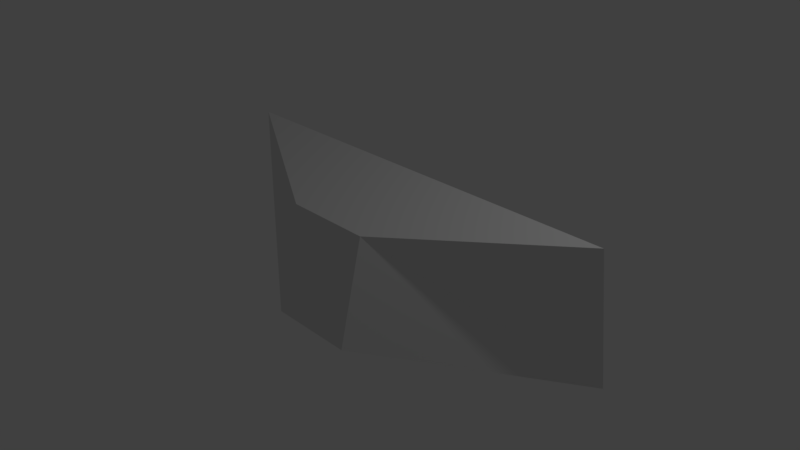 # Source: challenger1970B.blend  (saved by Blender 2.79.0; exported with 4.5.12 LTS)
import bpy
from mathutils import Matrix  # noqa: F401  (used for matrix-valued properties, if any)

bpy.ops.wm.read_factory_settings(use_empty=True)
scene = bpy.context.scene
scene.name = 'Scene'

# ---- collections
col_collection_1 = bpy.data.collections.new('Collection 1'); scene.collection.children.link(col_collection_1)

# ---- materials (node trees are filled in below, after node groups)
mat_material = bpy.data.materials.new('Material')
mat_material.alpha_threshold = 0.0
mat_material.use_transparent_shadow = False
mat_material.roughness = 0.5
mat_material.line_color = (0.0, 0.0, 0.0, 1.0)

# ---- material node trees

# ---- world
world_world = bpy.data.worlds.new('World'); scene.world = world_world
world_world.color = (0.05088, 0.05088, 0.05088)
world_world.use_sun_shadow = False
world_world.sun_shadow_jitter_overblur = 0.0
world_world.cycles.sampling_method = 'MANUAL'

# ---- cameras
cam_camera = bpy.data.cameras.new('Camera')
cam_camera.clip_end = 100.0
cam_camera.lens = 35.0
cam_camera.sensor_width = 32.0
cam_camera.sensor_height = 18.0
cam_camera.ortho_scale = 7.314
cam_camera.dof.focus_distance = 0.0
cam_camera.dof.aperture_fstop = 128.0

# ---- lights
light_lamp = bpy.data.lights.new('Lamp', 'POINT')
light_lamp.transmission_factor = 0.0
light_lamp.cutoff_distance = 30.0
light_lamp.energy = 100.0
light_lamp.shadow_buffer_clip_start = 1.001
light_lamp.shadow_soft_size = 0.1
light_lamp.shadow_maximum_resolution = 0.006
light_lamp.use_absolute_resolution = True

# ---- meshes
me_cube = bpy.data.meshes.new('Cube')
me_cube.from_pydata([(3.016, 1.0, -1.0), (0.6075, -1.0, -0.7124), (-0.6075, -1.0, -0.7124), (-3.016, 1.0, -1.0), (3.016, 0.6642, 1.0), (0.6075, -0.6642, 0.7124), (-0.6075, -0.6642, 0.7124), (-3.016, 0.6642, 1.0)], [], [(0, 1, 2, 3), (4, 7, 6, 5), (0, 4, 5, 1), (1, 5, 6, 2), (2, 6, 7, 3), (4, 0, 3, 7)])
me_cube.materials.append(mat_material)
me_cube.use_remesh_preserve_volume = False
me_cube.use_remesh_preserve_attributes = False
me_cube.use_mirror_vertex_groups = False
me_cube.update()

# ---- objects
ob_cube = bpy.data.objects.new('Cube', me_cube)
ob_lamp = bpy.data.objects.new('Lamp', light_lamp)
ob_camera = bpy.data.objects.new('Camera', cam_camera)

# ---- transforms, parenting, visibility, modifiers, constraints
ob_cube.location = (0.0, 0.0, 0.0)
ob_cube.lock_rotations_4d = False
ob_cube.empty_display_type = 'ARROWS'
ob_cube.lineart.crease_threshold = 0.0
ob_lamp.location = (4.076, 1.005, 5.904)
ob_lamp.rotation_euler = (0.6503, 0.05522, 1.866)
ob_lamp.lock_rotations_4d = False
ob_lamp.empty_display_type = 'ARROWS'
ob_lamp.color = (0.0, 0.0, 0.0, 0.0)
ob_lamp.lineart.crease_threshold = 0.0
ob_camera.location = (7.481, -6.508, 5.344)
ob_camera.rotation_euler = (1.109, 0.0, 0.8149)
ob_camera.lock_rotations_4d = False
ob_camera.empty_display_type = 'ARROWS'
ob_camera.color = (0.0, 0.0, 0.0, 0.0)
ob_camera.display_type = 'WIRE'
ob_camera.lineart.crease_threshold = 0.0

# ---- collection membership
col_collection_1.objects.link(ob_cube)
col_collection_1.objects.link(ob_lamp)
col_collection_1.objects.link(ob_camera)

# ---- scene / render settings (as saved in the file)
scene.camera = ob_camera
scene.frame_start = 1; scene.frame_end = 250; scene.frame_set(1)
scene.render.engine = 'BLENDER_EEVEE_NEXT'
scene.render.resolution_percentage = 50
scene.render.dither_intensity = 0.0
scene.cycles.use_denoising = False
scene.cycles.samples = 128
scene.cycles.sampling_pattern = 'TABULATED_SOBOL'
scene.cycles.use_adaptive_sampling = False
scene.cycles.use_light_tree = False
scene.cycles.blur_glossy = 0.0
scene.cycles.sample_clamp_indirect = 0.0
scene.view_settings.view_transform = 'Standard'
bpy.context.view_layer.update()
